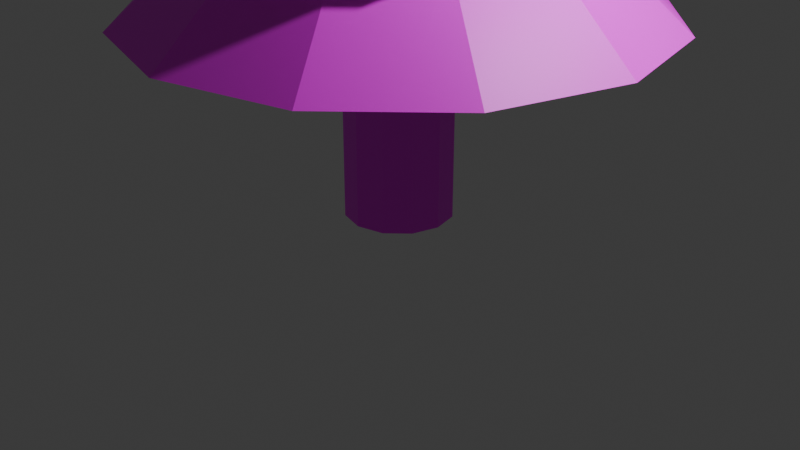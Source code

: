 # Source: Tree_1.blend  (saved by Blender 4.3.34; exported with 4.5.12 LTS)
import bpy
from mathutils import Matrix  # noqa: F401  (used for matrix-valued properties, if any)

bpy.ops.wm.read_factory_settings(use_empty=True)
scene = bpy.context.scene
scene.name = 'Scene'

# ---- collections
col_collection = bpy.data.collections.new('Collection'); scene.collection.children.link(col_collection)

# ---- images (referenced by path relative to the original .blend; pixels are not part of the script)
import os
ASSET_DIR = os.environ.get("B2B_ASSET_DIR", "")  # directory of the original .blend (textures are referenced by path, not embedded)
HERE = os.path.dirname(os.path.abspath(__file__))  # packed textures are extracted next to this script under _unpacked/

def load_image(name, relpath, width, height, colorspace="sRGB"):
    """Load a texture the original file referenced (path relative to the .blend, or extracted next to this script)."""
    p = next((c for c in (os.path.join(HERE, relpath), os.path.join(ASSET_DIR, relpath)) if relpath and os.path.exists(c)), "")
    if p:
        img = bpy.data.images.load(p, check_existing=True)
        img.name = name
    else:  # same state as the original file: an image datablock whose file is absent (Cycles renders it pink)
        img = bpy.data.images.new(name, width, height)
        img.source = "FILE"
        img.filepath = "//" + (relpath or name)
    img.colorspace_settings.name = colorspace
    return img
img_tree_jpg = load_image('Tree.jpg', 'Tree.jpg', 1024, 1024, 'sRGB')

# ---- materials (node trees are filled in below, after node groups)
mat_material = bpy.data.materials.new('Material')
mat_material.alpha_threshold = 0.0
mat_material.roughness = 0.5
mat_material.line_color = (0.0, 0.0, 0.0, 1.0)

# ---- material node trees
mat_material.use_nodes = True; mat_material.node_tree.nodes.clear()
_N = mat_material.node_tree.nodes; _L = mat_material.node_tree.links
n0 = _N.new('ShaderNodeOutputMaterial'); n0.name = 'Material Output'; n0.location = (300, 300)
n1 = _N.new('ShaderNodeBsdfPrincipled'); n1.name = 'Principled BSDF'; n1.location = (10, 300)
n1.inputs[3].default_value = 1.45
n2 = _N.new('ShaderNodeTexImage'); n2.name = 'Image Texture'; n2.location = (-270, 260)
n2.image = img_tree_jpg
n3 = _N.new('ShaderNodeMapping'); n3.name = 'Mapping'; n3.location = (-450, 260)
n4 = _N.new('ShaderNodeTexCoord'); n4.name = 'Texture Coordinate'; n4.location = (-630, 260)
_L.new(n1.outputs[0], n0.inputs[0])
_L.new(n2.outputs[0], n1.inputs[0])
_L.new(n3.outputs[0], n2.inputs[0])
_L.new(n4.outputs[2], n3.inputs[0])
n0.is_active_output = True

# ---- world
world_world = bpy.data.worlds.new('World'); scene.world = world_world
world_world.use_nodes = True; world_world.node_tree.nodes.clear()
_N = world_world.node_tree.nodes; _L = world_world.node_tree.links
n0 = _N.new('ShaderNodeOutputWorld'); n0.name = 'World Output'; n0.location = (300, 300)
n1 = _N.new('ShaderNodeBackground'); n1.name = 'Background'; n1.location = (10, 300)
n1.inputs[0].default_value = (0.05088, 0.05088, 0.05088, 1.0)
_L.new(n1.outputs[0], n0.inputs[0])
n0.is_active_output = True
world_world.color = (0.05088, 0.05088, 0.05088)
world_world.sun_shadow_jitter_overblur = 0.0

# ---- cameras
cam_camera = bpy.data.cameras.new('Camera')
cam_camera.clip_end = 100.0
cam_camera.ortho_scale = 7.314

# ---- lights
light_light = bpy.data.lights.new('Light', 'POINT')
light_light.energy = 1000.0
light_light.shadow_soft_size = 0.1

# ---- meshes
me_cone = bpy.data.meshes.new('Cone')
me_cone.from_pydata([(-1.224e-09, 0.9593, 4.552), (0.4796, 0.8308, 4.552), (0.8308, 0.4796, 4.552), (0.9593, 7.245e-10, 4.552), (0.8308, -0.4796, 4.552), (0.4796, -0.8308, 4.552), (-1.224e-09, -0.9593, 4.552), (-0.4796, -0.8308, 4.552), (-0.8308, -0.4796, 4.552), (-0.9593, 7.245e-10, 4.552), (-0.8308, 0.4796, 4.552), (-0.4796, 0.8308, 4.552), (0.0, 0.0, 6.149), (-1.224e-09, 1.649, 4.552), (0.8245, 1.428, 4.552), (1.428, 0.8245, 4.552), (1.649, 7.245e-10, 4.552), (1.428, -0.8245, 4.552), (0.8245, -1.428, 4.552), (-1.224e-09, -1.649, 4.552), (-0.8245, -1.428, 4.552), (-1.428, -0.8245, 4.552), (-1.649, 7.245e-10, 4.552), (-1.428, 0.8245, 4.552), (-0.8245, 1.428, 4.552), (3.859e-08, 1.302, 3.349), (0.651, 1.128, 3.349), (1.128, 0.651, 3.349), (1.302, 1.948e-08, 3.349), (1.128, -0.651, 3.349), (0.651, -1.128, 3.349), (3.859e-08, -1.302, 3.349), (-0.651, -1.128, 3.349), (-1.128, -0.651, 3.349), (-1.302, 1.948e-08, 3.349), (-1.128, 0.651, 3.349), (-0.651, 1.128, 3.349), (-6.374e-08, 2.071, 3.349), (1.036, 1.794, 3.349), (1.794, 1.036, 3.349), (2.071, 1.308e-08, 3.349), (1.794, -1.036, 3.349), (1.036, -1.794, 3.349), (-6.374e-08, -2.071, 3.349), (-1.036, -1.794, 3.349), (-1.794, -1.036, 3.349), (-2.071, 1.308e-08, 3.349), (-1.794, 1.036, 3.349), (-1.036, 1.794, 3.349), (-4.193e-07, 0.5535, 2.123), (0.2768, 0.4794, 2.123), (0.4794, 0.2768, 2.123), (0.5535, 7.656e-07, 2.123), (0.4794, -0.2768, 2.123), (0.2768, -0.4794, 2.123), (-4.193e-07, -0.5535, 2.123), (-0.2768, -0.4794, 2.123), (-0.4794, -0.2768, 2.123), (-0.5535, -4.181e-07, 2.123), (-0.4794, 0.2768, 2.123), (-0.2768, 0.4794, 2.123), (6.71e-08, 2.678, 2.123), (1.339, 2.319, 2.123), (2.319, 1.339, 2.123), (2.678, 3.616e-08, 2.123), (2.319, -1.339, 2.123), (1.339, -2.319, 2.123), (6.71e-08, -2.678, 2.123), (-1.339, -2.319, 2.123), (-2.319, -1.339, 2.123), (-2.678, 3.616e-08, 2.123), (-2.319, 1.339, 2.123), (-1.339, 2.319, 2.123), (-4.193e-07, 0.5535, 0.1029), (0.2768, 0.4794, 0.1029), (0.4794, 0.2768, 0.1029), (0.5535, 7.656e-07, 0.1029), (0.4794, -0.2768, 0.1029), (0.2768, -0.4794, 0.1029), (-4.193e-07, -0.5535, 0.1029), (-0.2768, -0.4794, 0.1029), (-0.4794, -0.2768, 0.1029), (-0.5535, -4.181e-07, 0.1029), (-0.4794, 0.2768, 0.1029), (-0.2768, 0.4794, 0.1029)], [], [(13, 12, 14), (14, 12, 15), (15, 12, 16), (16, 12, 17), (17, 12, 18), (18, 12, 19), (19, 12, 20), (20, 12, 21), (21, 12, 22), (22, 12, 23), (11, 0, 37, 48), (23, 12, 24), (24, 12, 13), (1, 0, 13, 14), (2, 1, 14, 15), (3, 2, 15, 16), (4, 3, 16, 17), (5, 4, 17, 18), (6, 5, 18, 19), (7, 6, 19, 20), (8, 7, 20, 21), (9, 8, 21, 22), (10, 9, 22, 23), (11, 10, 23, 24), (0, 11, 24, 13), (30, 31, 67, 66), (1, 2, 39, 38), (8, 9, 46, 45), (5, 6, 43, 42), (2, 3, 40, 39), (9, 10, 47, 46), (6, 7, 44, 43), (3, 4, 41, 40), (10, 11, 48, 47), (0, 1, 38, 37), (7, 8, 45, 44), (4, 5, 42, 41), (26, 25, 37, 38), (27, 26, 38, 39), (28, 27, 39, 40), (29, 28, 40, 41), (30, 29, 41, 42), (31, 30, 42, 43), (32, 31, 43, 44), (33, 32, 44, 45), (34, 33, 45, 46), (35, 34, 46, 47), (36, 35, 47, 48), (25, 36, 48, 37), (49, 50, 74, 73), (27, 28, 64, 63), (34, 35, 71, 70), (31, 32, 68, 67), (28, 29, 65, 64), (35, 36, 72, 71), (25, 26, 62, 61), (32, 33, 69, 68), (29, 30, 66, 65), (36, 25, 61, 72), (26, 27, 63, 62), (33, 34, 70, 69), (50, 49, 61, 62), (51, 50, 62, 63), (52, 51, 63, 64), (53, 52, 64, 65), (54, 53, 65, 66), (55, 54, 66, 67), (56, 55, 67, 68), (57, 56, 68, 69), (58, 57, 69, 70), (59, 58, 70, 71), (60, 59, 71, 72), (49, 60, 72, 61), (73, 74, 75, 76, 77, 78, 79, 80, 81, 82, 83, 84), (56, 57, 81, 80), (53, 54, 78, 77), (60, 49, 73, 84), (50, 51, 75, 74), (57, 58, 82, 81), (54, 55, 79, 78), (51, 52, 76, 75), (58, 59, 83, 82), (55, 56, 80, 79), (52, 53, 77, 76), (59, 60, 84, 83)])
_uv = me_cone.uv_layers.new(name='UVMap')
_uv.uv.foreach_set('vector', [0.05635, 0.8811, 5.11e-09, 0.7052, 0.1154, 0.8526, 0.1154, 0.8526, 5.11e-09, 0.7052, 0.1613, 0.8002, 0.1613, 0.8002, 5.11e-09, 0.7052, 0.1818, 0.7379, 0.1818, 0.7379, 5.11e-09, 0.7052, 0.1714, 0.6825, 0.556, 0.866, 0.6233, 0.7491, 0.6095, 0.8724, 0.1922, 0.6825, 0.3636, 0.7052, 0.1818, 0.7379, 0.1818, 0.7379, 0.3636, 0.7052, 0.2023, 0.8002, 0.2023, 0.8002, 0.3636, 0.7052, 0.2482, 0.8526, 0.2482, 0.8526, 0.3636, 0.7052, 0.3073, 0.8811, 0.3073, 0.8811, 0.3636, 0.7052, 0.3636, 0.8781, 0.8282, 0.5656, 0.854, 0.5454, 0.9678, 0.6096, 0.9109, 0.6475, 0.4956, 0.8794, 0.5212, 0.7491, 0.556, 0.8794, 1.156e-08, 0.8781, 5.11e-09, 0.7052, 0.05635, 0.8811, 0.05439, 0.5322, 0.05439, 0.5727, -1.028e-08, 0.5873, -1.208e-08, 0.5176, 0.07466, 0.4971, 0.05439, 0.5322, -1.208e-08, 0.5176, 0.03484, 0.4572, 0.1098, 0.4768, 0.07466, 0.4971, 0.03484, 0.4572, 0.0952, 0.4224, 0.1503, 0.4768, 0.1098, 0.4768, 0.0952, 0.4224, 0.1649, 0.4224, 0.1854, 0.4971, 0.1503, 0.4768, 0.1649, 0.4224, 0.2252, 0.4572, 0.2057, 0.5322, 0.1854, 0.4971, 0.2252, 0.4572, 0.2601, 0.5176, 0.2057, 0.5727, 0.2057, 0.5322, 0.2601, 0.5176, 0.2601, 0.5873, 0.1854, 0.6078, 0.2057, 0.5727, 0.2601, 0.5873, 0.2252, 0.6476, 0.1503, 0.6281, 0.1854, 0.6078, 0.2252, 0.6476, 0.1649, 0.6825, 0.1098, 0.6281, 0.1503, 0.6281, 0.1649, 0.6825, 0.0952, 0.6825, 0.07466, 0.6078, 0.1098, 0.6281, 0.0952, 0.6825, 0.03484, 0.6476, 0.05439, 0.5727, 0.07466, 0.6078, 0.03484, 0.6476, -1.028e-08, 0.5873, 0.8282, 0.4352, 0.7932, 0.4627, 0.6669, 0.3833, 0.739, 0.3267, 0.869, 0.5103, 0.869, 0.4697, 1.0, 0.4462, 1.0, 0.5338, 0.7898, 0.1431, 0.7749, 0.108, 0.8887, 0.04376, 0.9208, 0.1196, 0.7491, 0.239, 0.7749, 0.2187, 0.8887, 0.2829, 0.8329, 0.3267, 0.869, 0.4697, 0.854, 0.4346, 0.9678, 0.3704, 1.0, 0.4462, 0.7749, 0.108, 0.7491, 0.08768, 0.8329, 4.488e-09, 0.8887, 0.04376, 0.7749, 0.2187, 0.7898, 0.1836, 0.9208, 0.2071, 0.8887, 0.2829, 0.854, 0.4346, 0.8282, 0.4143, 0.9121, 0.3267, 0.9678, 0.3704, 0.6468, 0.7491, 0.6874, 0.7491, 0.7085, 0.8403, 0.621, 0.8403, 0.854, 0.5454, 0.869, 0.5103, 1.0, 0.5338, 0.9678, 0.6096, 0.7898, 0.1836, 0.7898, 0.1431, 0.9208, 0.1196, 0.9208, 0.2071, 0.7343, 0.7491, 0.7749, 0.7491, 0.7984, 0.8473, 0.7109, 0.8473, 0.5106, 0.2385, 0.5582, 0.266, 0.542, 0.3267, 0.4662, 0.2829, 0.4831, 0.1908, 0.5106, 0.2385, 0.4662, 0.2829, 0.4224, 0.2071, 0.4831, 0.1358, 0.4831, 0.1908, 0.4224, 0.2071, 0.4224, 0.1196, 0.5106, 0.08816, 0.4831, 0.1358, 0.4224, 0.1196, 0.4662, 0.04376, 0.5582, 0.06065, 0.5106, 0.08816, 0.4662, 0.04376, 0.542, 1.798e-08, 0.6132, 0.06065, 0.5582, 0.06065, 0.542, 1.798e-08, 0.6295, 1.472e-09, 0.6609, 0.08816, 0.6132, 0.06065, 0.6295, 1.472e-09, 0.7053, 0.04376, 0.6884, 0.1358, 0.6609, 0.08816, 0.7053, 0.04376, 0.7491, 0.1196, 0.6884, 0.1908, 0.6884, 0.1358, 0.7491, 0.1196, 0.7491, 0.2071, 0.6609, 0.2385, 0.6884, 0.1908, 0.7491, 0.2071, 0.7053, 0.2829, 0.6132, 0.266, 0.6609, 0.2385, 0.7053, 0.2829, 0.6295, 0.3267, 0.5582, 0.266, 0.6132, 0.266, 0.6295, 0.3267, 0.542, 0.3267, 0.8921, 0.6533, 0.9124, 0.6619, 0.9124, 0.7737, 0.8921, 0.7651, 0.57, 0.5654, 0.5903, 0.613, 0.464, 0.6925, 0.4224, 0.5945, 0.7932, 0.613, 0.8282, 0.6405, 0.739, 0.7491, 0.6669, 0.6925, 0.7932, 0.4627, 0.7729, 0.5104, 0.6253, 0.4813, 0.6669, 0.3833, 0.5903, 0.613, 0.6253, 0.6405, 0.5361, 0.7491, 0.464, 0.6925, 0.2601, 0.5065, 0.2601, 0.4515, 0.3602, 0.4224, 0.3602, 0.5356, 0.5903, 0.4627, 0.57, 0.5104, 0.4224, 0.4813, 0.464, 0.3833, 0.7729, 0.5104, 0.7729, 0.5654, 0.6253, 0.5945, 0.6253, 0.4813, 0.2601, 0.6197, 0.2601, 0.5647, 0.3602, 0.5356, 0.3602, 0.6488, 0.6253, 0.4352, 0.5903, 0.4627, 0.464, 0.3833, 0.5361, 0.3267, 0.57, 0.5104, 0.57, 0.5654, 0.4224, 0.5945, 0.4224, 0.4813, 0.7729, 0.5654, 0.7932, 0.613, 0.6669, 0.6925, 0.6253, 0.5945, 0.1995, 0.2549, 0.2229, 0.2549, 0.2678, 0.4224, 0.1546, 0.4224, 0.1792, 0.2432, 0.1995, 0.2549, 0.1546, 0.4224, 0.05659, 0.3658, 0.1676, 0.2229, 0.1792, 0.2432, 0.05659, 0.3658, 4.224e-09, 0.2678, 0.1676, 0.1995, 0.1676, 0.2229, 4.224e-09, 0.2678, 3.262e-08, 0.1546, 0.1792, 0.1792, 0.1676, 0.1995, 3.262e-08, 0.1546, 0.05659, 0.05659, 0.1995, 0.1676, 0.1792, 0.1792, 0.05659, 0.05659, 0.1546, 6.182e-08, 0.2229, 0.1676, 0.1995, 0.1676, 0.1546, 6.182e-08, 0.2678, 1.435e-08, 0.2432, 0.1792, 0.2229, 0.1676, 0.2678, 1.435e-08, 0.3658, 0.05659, 0.2549, 0.1995, 0.2432, 0.1792, 0.3658, 0.05659, 0.4224, 0.1546, 0.2549, 0.2229, 0.2549, 0.1995, 0.4224, 0.1546, 0.4224, 0.2678, 0.2432, 0.2432, 0.2549, 0.2229, 0.4224, 0.2678, 0.3658, 0.3658, 0.2229, 0.2549, 0.2432, 0.2432, 0.3658, 0.3658, 0.2678, 0.4224, 0.6787, 0.9346, 0.6553, 0.9346, 0.635, 0.9229, 0.6233, 0.9026, 0.6233, 0.8793, 0.6443, 0.8683, 0.6553, 0.8473, 0.6787, 0.8473, 0.6989, 0.859, 0.7106, 0.8793, 0.7106, 0.9026, 0.6989, 0.9229, 0.8485, 0.8268, 0.8719, 0.8268, 0.8719, 0.9386, 0.8485, 0.9386, 0.8485, 0.6533, 0.8719, 0.6533, 0.8719, 0.8182, 0.8485, 0.8182, 0.4661, 0.7491, 0.4863, 0.7491, 0.4863, 0.914, 0.4661, 0.914, 0.9124, 0.6619, 0.9358, 0.6619, 0.9358, 0.7737, 0.9124, 0.7737, 0.8719, 0.8268, 0.8921, 0.8182, 0.8921, 0.93, 0.8719, 0.9386, 0.8719, 0.6533, 0.8921, 0.6533, 0.8921, 0.8182, 0.8719, 0.8182, 0.9358, 0.6619, 0.956, 0.6533, 0.956, 0.7651, 0.9358, 0.7737, 0.4224, 0.7491, 0.4427, 0.7491, 0.4427, 0.914, 0.4224, 0.914, 0.8282, 0.8182, 0.8485, 0.8268, 0.8485, 0.9386, 0.8282, 0.93, 0.8282, 0.6533, 0.8485, 0.6533, 0.8485, 0.8182, 0.8282, 0.8182, 0.4427, 0.7491, 0.4661, 0.7491, 0.4661, 0.914, 0.4427, 0.914])
me_cone.materials.append(mat_material)
me_cone.update()

# ---- objects
ob_light = bpy.data.objects.new('Light', light_light)
ob_camera = bpy.data.objects.new('Camera', cam_camera)
ob_cone = bpy.data.objects.new('Cone', me_cone)

# ---- transforms, parenting, visibility, modifiers, constraints
ob_light.location = (4.076, 1.005, 5.904)
ob_light.rotation_euler = (0.6503, 0.05522, 1.866)
ob_light.lock_rotations_4d = False
ob_light.empty_display_type = 'ARROWS'
ob_light.color = (0.0, 0.0, 0.0, 0.0)
ob_light.lineart.crease_threshold = 0.0
ob_camera.location = (7.359, -6.926, 4.958)
ob_camera.rotation_euler = (1.109, 0.0, 0.8149)
ob_camera.lock_rotations_4d = False
ob_camera.empty_display_type = 'ARROWS'
ob_camera.color = (0.0, 0.0, 0.0, 0.0)
ob_camera.display_type = 'WIRE'
ob_camera.lineart.crease_threshold = 0.0
ob_cone.location = (0.0, 0.0, 0.0)

# ---- collection membership
col_collection.objects.link(ob_light)
col_collection.objects.link(ob_camera)
col_collection.objects.link(ob_cone)

# ---- scene / render settings (as saved in the file)
scene.camera = ob_camera
scene.frame_start = 1; scene.frame_end = 250; scene.frame_set(1)
scene.render.engine = 'BLENDER_EEVEE_NEXT'
bpy.context.view_layer.update()
